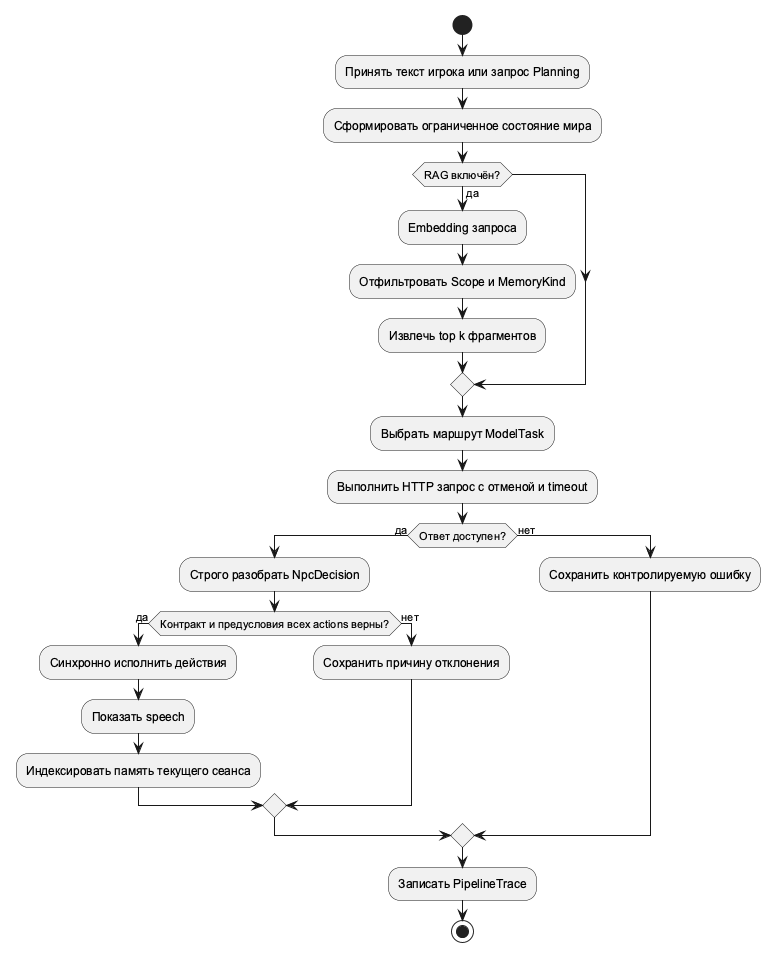

The diagram above was rendered by PlantUML. Its source (embedded in the PNG):
@startuml
skinparam defaultFontName Arial
skinparam shadowing false
start
:Принять текст игрока или запрос Planning;
:Сформировать ограниченное состояние мира;
if (RAG включён?) then (да)
 :Embedding запроса;
 :Отфильтровать Scope и MemoryKind;
 :Извлечь top k фрагментов;
endif
:Выбрать маршрут ModelTask;
:Выполнить HTTP запрос с отменой и timeout;
if (Ответ доступен?) then (да)
 :Строго разобрать NpcDecision;
 if (Контракт и предусловия всех actions верны?) then (да)
  :Синхронно исполнить действия;
  :Показать speech;
  :Индексировать память текущего сеанса;
 else (нет)
  :Сохранить причину отклонения;
 endif
else (нет)
 :Сохранить контролируемую ошибку;
endif
:Записать PipelineTrace;
stop
@enduml